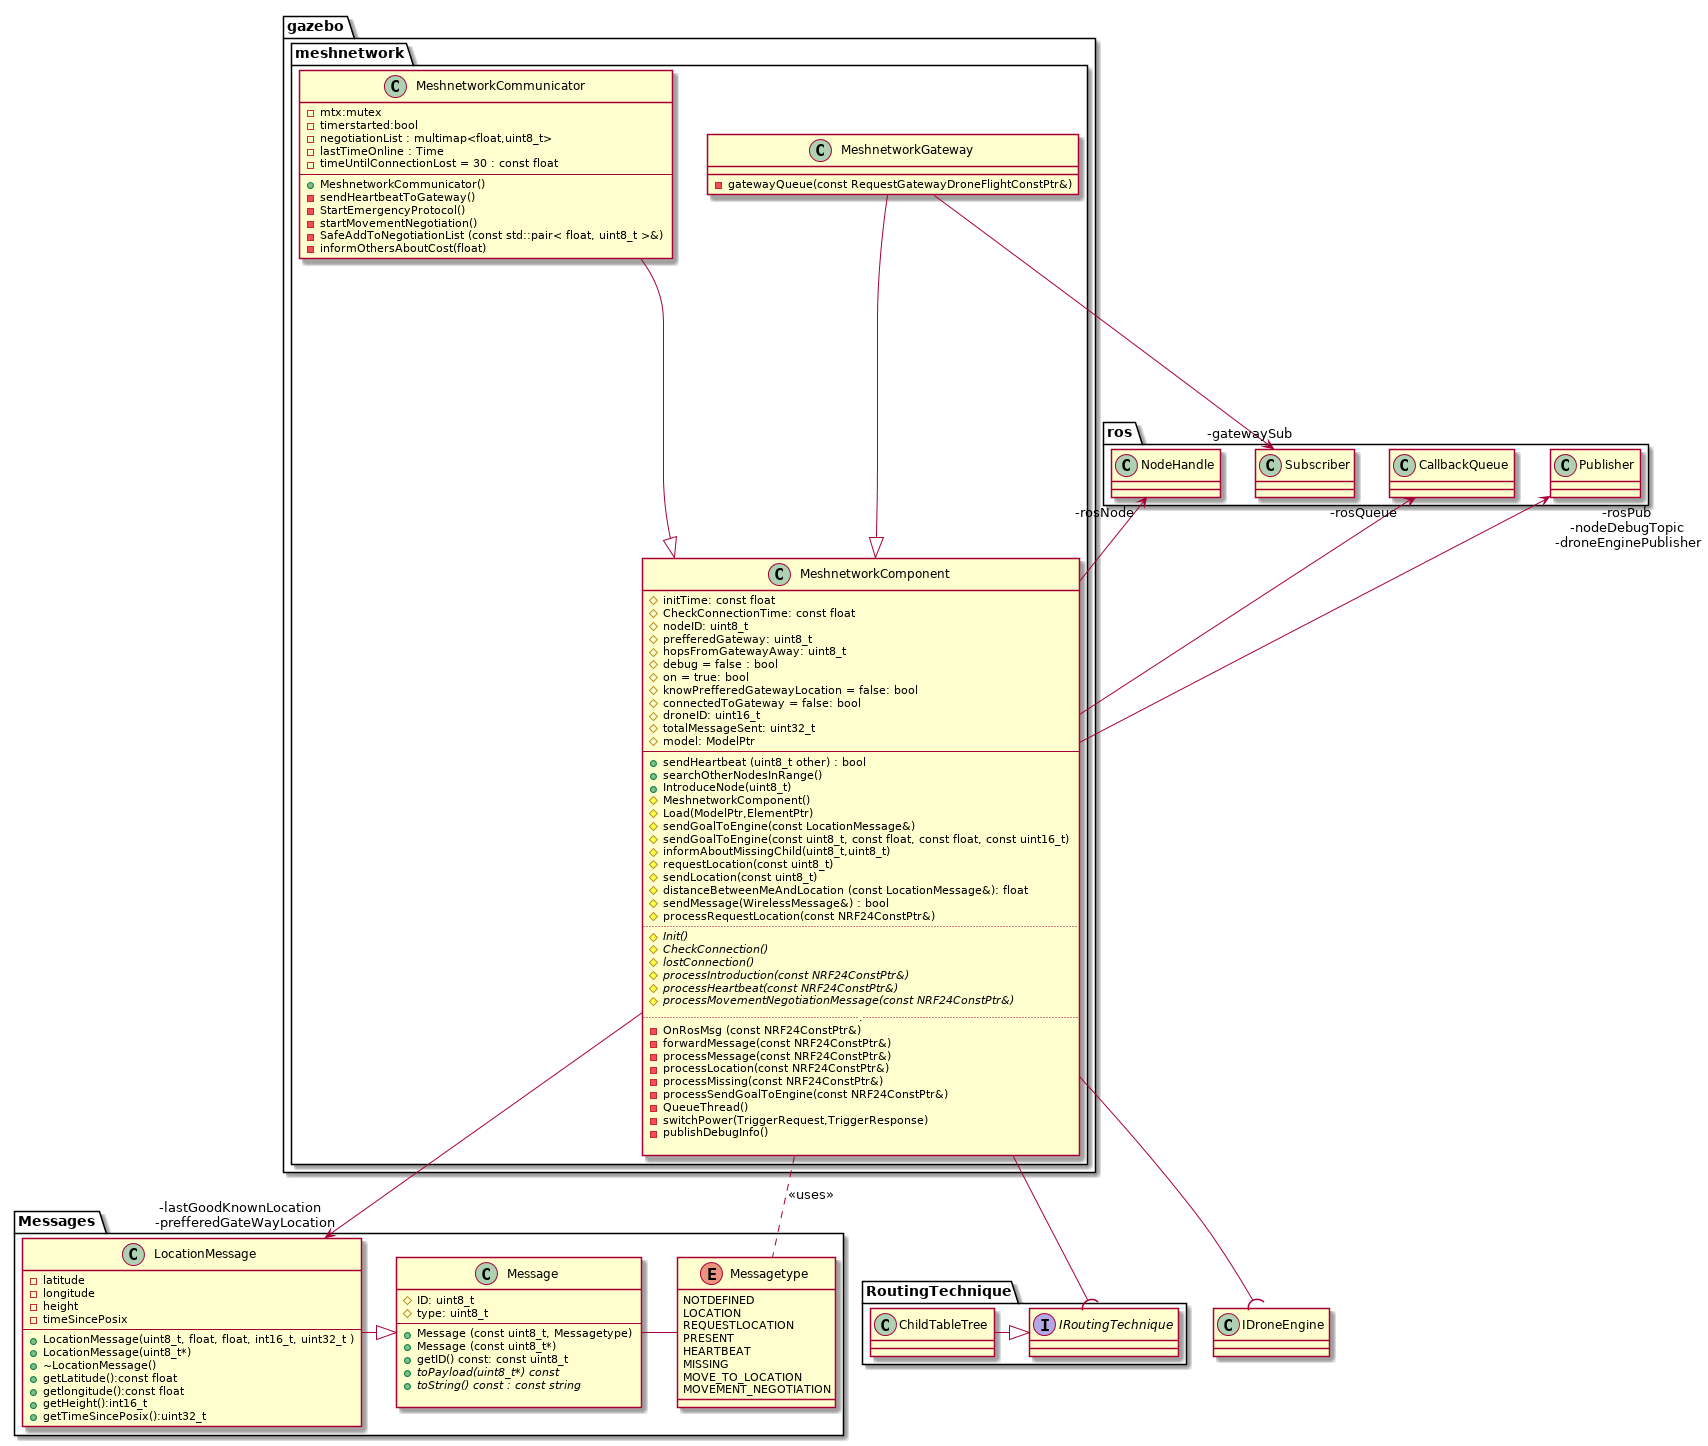

The diagram above was rendered by PlantUML. Its source (embedded in the PNG):
@startuml

namespace Messages{
    enum Messagetype{
        NOTDEFINED 	
        LOCATION 	
        REQUESTLOCATION 	
        PRESENT 	
        HEARTBEAT 	
        MISSING 	
        MOVE_TO_LOCATION 	
        MOVEMENT_NEGOTIATION
    }
    class Message{
        #ID: uint8_t
        #type: uint8_t
        ----
        +Message (const uint8_t, Messagetype)
        +Message (const uint8_t*)
        +getID() const: const uint8_t
        +{abstract} toPayload(uint8_t*) const
        +{abstract} toString() const : const string

    }
    class LocationMessage{
        -latitude
        -longitude
        -height
        -timeSincePosix
        ----
        +LocationMessage(uint8_t, float, float, int16_t, uint32_t )
        +LocationMessage(uint8_t*)
        +~LocationMessage()
        +getLatitude():const float
        +getlongitude():const float
        +getHeight():int16_t
        +getTimeSincePosix():uint32_t
    }
    LocationMessage -|> Message
    Message-Messagetype
}

namespace RoutingTechnique{
    interface IRoutingTechnique
    class ChildTableTree
    ChildTableTree -|> IRoutingTechnique 
}

namespace ros{ 
    class CallbackQueue
    class NodeHandle
    class Subscriber
    class Publisher
}

namespace gazebo{
    namespace meshnetwork{
        class MeshnetworkCommunicator
        {
            -mtx:mutex
            -timerstarted:bool
            -negotiationList : multimap<float,uint8_t>
            -lastTimeOnline : Time
            -timeUntilConnectionLost = 30 : const float
            ----
            +MeshnetworkCommunicator()
            -sendHeartbeatToGateway()
            -StartEmergencyProtocol()
            -startMovementNegotiation()
            -SafeAddToNegotiationList (const std::pair< float, uint8_t >&)
            -informOthersAboutCost(float)
        }

        class MeshnetworkComponent
        {
            #initTime: const float
            #CheckConnectionTime: const float
            #nodeID: uint8_t
            #prefferedGateway: uint8_t
            #hopsFromGatewayAway: uint8_t
            #debug = false : bool
            #on = true: bool
            #knowPrefferedGatewayLocation = false: bool
            #connectedToGateway = false: bool
            #droneID: uint16_t
            #totalMessageSent: uint32_t 
            #model: ModelPtr
            ----
            +sendHeartbeat (uint8_t other) : bool
            +searchOtherNodesInRange()
            +IntroduceNode(uint8_t)
            #MeshnetworkComponent()
            #Load(ModelPtr,ElementPtr)
            #sendGoalToEngine(const LocationMessage&)
            #sendGoalToEngine(const uint8_t, const float, const float, const uint16_t)
            #informAboutMissingChild(uint8_t,uint8_t)
            #requestLocation(const uint8_t)
            #sendLocation(const uint8_t)
            #distanceBetweenMeAndLocation (const LocationMessage&): float
            #sendMessage(WirelessMessage&) : bool
            #processRequestLocation(const NRF24ConstPtr&)
            ....
            #{abstract}Init()
            #{abstract}CheckConnection()
            #{abstract}lostConnection()
            #{abstract}processIntroduction(const NRF24ConstPtr&)
            #{abstract}processHeartbeat(const NRF24ConstPtr&)
            #{abstract}processMovementNegotiationMessage(const NRF24ConstPtr&)
            .....
            -OnRosMsg (const NRF24ConstPtr&)
            -forwardMessage(const NRF24ConstPtr&)
            -processMessage(const NRF24ConstPtr&)
            -processLocation(const NRF24ConstPtr&)
            -processMissing(const NRF24ConstPtr&)
            -processSendGoalToEngine(const NRF24ConstPtr&)
            -QueueThread()
            -switchPower(TriggerRequest,TriggerResponse)
            -publishDebugInfo()

        }
        class MeshnetworkGateway
        {
            -gatewayQueue(const RequestGatewayDroneFlightConstPtr&)
        }
        MeshnetworkGateway --|> MeshnetworkComponent
        MeshnetworkCommunicator --|> MeshnetworkComponent
    }
    
}
gazebo.meshnetwork.MeshnetworkComponent --( RoutingTechnique.IRoutingTechnique

gazebo.meshnetwork.MeshnetworkComponent -up-> "-rosQueue" ros.CallbackQueue  
gazebo.meshnetwork.MeshnetworkComponent -up-> "-rosNode" ros.NodeHandle  
gazebo.meshnetwork.MeshnetworkComponent --> "-rosPub\n-nodeDebugTopic\n-droneEnginePublisher" ros.Publisher  
gazebo.meshnetwork.MeshnetworkComponent -up-> "-lastGoodKnownLocation \n -prefferedGateWayLocation" Messages.LocationMessage
gazebo.meshnetwork.MeshnetworkComponent .. Messages.Messagetype: <<uses>> 
gazebo.meshnetwork.MeshnetworkComponent --( IDroneEngine 

gazebo.meshnetwork.MeshnetworkGateway --> "-gatewaySub" ros.Subscriber    


@enduml